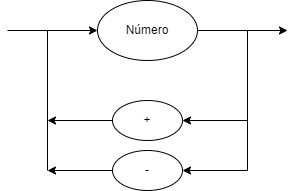

The diagram above was exported from draw.io. Its source (the exported page's mxGraphModel, read from the mxfile embedded in the PNG):
<mxGraphModel dx="1173" dy="645" grid="1" gridSize="10" guides="1" tooltips="1" connect="1" arrows="1" fold="1" page="1" pageScale="1" pageWidth="1920" pageHeight="1200" math="0" shadow="0">
  <root>
    <mxCell id="0" />
    <mxCell id="1" parent="0" />
    <mxCell id="XTbIJx5sYljhfCUMUy7I-1" value="Número" style="ellipse;whiteSpace=wrap;html=1;" vertex="1" parent="1">
      <mxGeometry x="610" y="250" width="100" height="60" as="geometry" />
    </mxCell>
    <mxCell id="XTbIJx5sYljhfCUMUy7I-2" value="" style="endArrow=classic;html=1;rounded=0;exitX=1;exitY=0.5;exitDx=0;exitDy=0;" edge="1" parent="1" source="XTbIJx5sYljhfCUMUy7I-1">
      <mxGeometry width="50" height="50" relative="1" as="geometry">
        <mxPoint x="650" y="430" as="sourcePoint" />
        <mxPoint x="800" y="280" as="targetPoint" />
      </mxGeometry>
    </mxCell>
    <mxCell id="XTbIJx5sYljhfCUMUy7I-4" value="" style="endArrow=classic;html=1;rounded=0;entryX=1;entryY=0.5;entryDx=0;entryDy=0;" edge="1" parent="1" target="XTbIJx5sYljhfCUMUy7I-5">
      <mxGeometry width="50" height="50" relative="1" as="geometry">
        <mxPoint x="760" y="370" as="sourcePoint" />
        <mxPoint x="720" y="390" as="targetPoint" />
      </mxGeometry>
    </mxCell>
    <mxCell id="XTbIJx5sYljhfCUMUy7I-5" value="+" style="ellipse;whiteSpace=wrap;html=1;" vertex="1" parent="1">
      <mxGeometry x="625" y="350" width="70" height="40" as="geometry" />
    </mxCell>
    <mxCell id="XTbIJx5sYljhfCUMUy7I-6" value="" style="endArrow=none;html=1;rounded=0;" edge="1" parent="1">
      <mxGeometry width="50" height="50" relative="1" as="geometry">
        <mxPoint x="760" y="420" as="sourcePoint" />
        <mxPoint x="760" y="280" as="targetPoint" />
      </mxGeometry>
    </mxCell>
    <mxCell id="XTbIJx5sYljhfCUMUy7I-8" value="-" style="ellipse;whiteSpace=wrap;html=1;" vertex="1" parent="1">
      <mxGeometry x="625" y="400" width="70" height="40" as="geometry" />
    </mxCell>
    <mxCell id="XTbIJx5sYljhfCUMUy7I-9" value="" style="endArrow=classic;html=1;rounded=0;entryX=1;entryY=0.5;entryDx=0;entryDy=0;" edge="1" parent="1" target="XTbIJx5sYljhfCUMUy7I-8">
      <mxGeometry width="50" height="50" relative="1" as="geometry">
        <mxPoint x="760" y="420" as="sourcePoint" />
        <mxPoint x="705" y="380" as="targetPoint" />
      </mxGeometry>
    </mxCell>
    <mxCell id="XTbIJx5sYljhfCUMUy7I-11" value="" style="endArrow=classic;html=1;rounded=0;entryX=0;entryY=0.5;entryDx=0;entryDy=0;" edge="1" parent="1" target="XTbIJx5sYljhfCUMUy7I-1">
      <mxGeometry width="50" height="50" relative="1" as="geometry">
        <mxPoint x="520" y="280" as="sourcePoint" />
        <mxPoint x="705" y="380" as="targetPoint" />
      </mxGeometry>
    </mxCell>
    <mxCell id="XTbIJx5sYljhfCUMUy7I-12" value="" style="endArrow=classic;html=1;rounded=0;exitX=0;exitY=0.5;exitDx=0;exitDy=0;" edge="1" parent="1" source="XTbIJx5sYljhfCUMUy7I-5">
      <mxGeometry width="50" height="50" relative="1" as="geometry">
        <mxPoint x="770" y="380" as="sourcePoint" />
        <mxPoint x="560" y="370" as="targetPoint" />
      </mxGeometry>
    </mxCell>
    <mxCell id="XTbIJx5sYljhfCUMUy7I-13" value="" style="endArrow=classic;html=1;rounded=0;exitX=0;exitY=0.5;exitDx=0;exitDy=0;" edge="1" parent="1" source="XTbIJx5sYljhfCUMUy7I-8">
      <mxGeometry width="50" height="50" relative="1" as="geometry">
        <mxPoint x="780" y="390" as="sourcePoint" />
        <mxPoint x="560" y="420" as="targetPoint" />
      </mxGeometry>
    </mxCell>
    <mxCell id="XTbIJx5sYljhfCUMUy7I-14" value="" style="endArrow=none;html=1;rounded=0;" edge="1" parent="1">
      <mxGeometry width="50" height="50" relative="1" as="geometry">
        <mxPoint x="560" y="420" as="sourcePoint" />
        <mxPoint x="560" y="280" as="targetPoint" />
      </mxGeometry>
    </mxCell>
  </root>
</mxGraphModel>